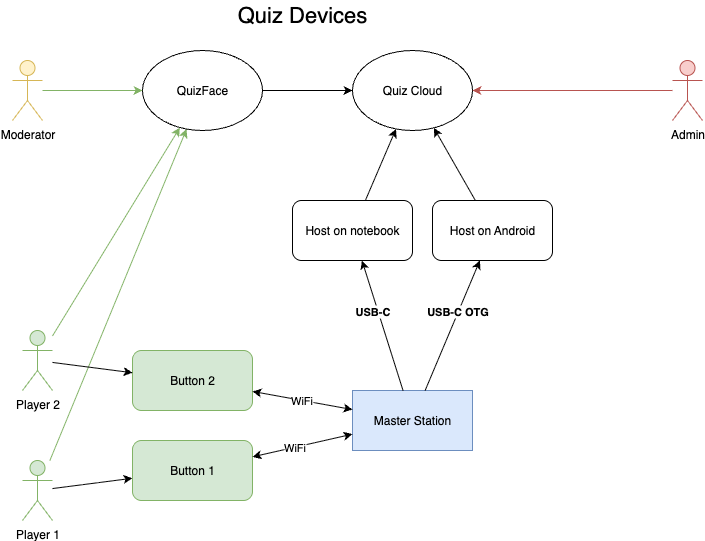

The diagram above was exported from draw.io. Its source (the exported page's mxGraphModel, read from the mxfile embedded in the PNG):
<mxGraphModel dx="874" dy="438" grid="1" gridSize="10" guides="1" tooltips="1" connect="1" arrows="1" fold="1" page="1" pageScale="1" pageWidth="850" pageHeight="1100" math="0" shadow="0">
  <root>
    <mxCell id="0" />
    <mxCell id="1" parent="0" />
    <mxCell id="AN_TkVsQ7Uym4EmcRGJJ-1" value="Button 1" style="rounded=1;whiteSpace=wrap;html=1;fillColor=#d5e8d4;strokeColor=#82b366;" parent="1" vertex="1">
      <mxGeometry x="210" y="460" width="120" height="60" as="geometry" />
    </mxCell>
    <mxCell id="AN_TkVsQ7Uym4EmcRGJJ-2" value="Button 2" style="rounded=1;whiteSpace=wrap;html=1;fillColor=#d5e8d4;strokeColor=#82b366;" parent="1" vertex="1">
      <mxGeometry x="210" y="370" width="120" height="60" as="geometry" />
    </mxCell>
    <mxCell id="AN_TkVsQ7Uym4EmcRGJJ-3" value="Master Station" style="rounded=0;whiteSpace=wrap;html=1;fillColor=#dae8fc;strokeColor=#6c8ebf;" parent="1" vertex="1">
      <mxGeometry x="430" y="410" width="120" height="60" as="geometry" />
    </mxCell>
    <mxCell id="AN_TkVsQ7Uym4EmcRGJJ-4" value="QuizFace" style="ellipse;whiteSpace=wrap;html=1;" parent="1" vertex="1">
      <mxGeometry x="220" y="70" width="120" height="80" as="geometry" />
    </mxCell>
    <mxCell id="AN_TkVsQ7Uym4EmcRGJJ-5" value="" style="endArrow=classic;startArrow=classic;html=1;rounded=0;" parent="1" source="AN_TkVsQ7Uym4EmcRGJJ-3" target="AN_TkVsQ7Uym4EmcRGJJ-1" edge="1">
      <mxGeometry width="50" height="50" relative="1" as="geometry">
        <mxPoint x="400" y="410" as="sourcePoint" />
        <mxPoint x="450" y="360" as="targetPoint" />
      </mxGeometry>
    </mxCell>
    <mxCell id="pZ8aBHlpWztOtEVvu9h_-6" value="WiFi" style="edgeLabel;html=1;align=center;verticalAlign=middle;resizable=0;points=[];" parent="AN_TkVsQ7Uym4EmcRGJJ-5" connectable="0" vertex="1">
      <mxGeometry x="0.1695" relative="1" as="geometry">
        <mxPoint as="offset" />
      </mxGeometry>
    </mxCell>
    <mxCell id="AN_TkVsQ7Uym4EmcRGJJ-6" value="" style="endArrow=classic;startArrow=classic;html=1;rounded=0;" parent="1" source="AN_TkVsQ7Uym4EmcRGJJ-3" target="AN_TkVsQ7Uym4EmcRGJJ-2" edge="1">
      <mxGeometry width="50" height="50" relative="1" as="geometry">
        <mxPoint x="400" y="410" as="sourcePoint" />
        <mxPoint x="450" y="360" as="targetPoint" />
      </mxGeometry>
    </mxCell>
    <mxCell id="pZ8aBHlpWztOtEVvu9h_-5" value="WiFi" style="edgeLabel;html=1;align=center;verticalAlign=middle;resizable=0;points=[];" parent="AN_TkVsQ7Uym4EmcRGJJ-6" connectable="0" vertex="1">
      <mxGeometry x="0.0283" relative="1" as="geometry">
        <mxPoint as="offset" />
      </mxGeometry>
    </mxCell>
    <mxCell id="AN_TkVsQ7Uym4EmcRGJJ-8" value="Player 1" style="shape=umlActor;verticalLabelPosition=bottom;verticalAlign=top;html=1;outlineConnect=0;fillColor=#d5e8d4;strokeColor=#82b366;" parent="1" vertex="1">
      <mxGeometry x="100" y="480" width="30" height="60" as="geometry" />
    </mxCell>
    <mxCell id="AN_TkVsQ7Uym4EmcRGJJ-9" value="" style="endArrow=classic;html=1;rounded=0;fillColor=#d5e8d4;strokeColor=#82b366;" parent="1" source="AN_TkVsQ7Uym4EmcRGJJ-8" target="AN_TkVsQ7Uym4EmcRGJJ-4" edge="1">
      <mxGeometry width="50" height="50" relative="1" as="geometry">
        <mxPoint x="400" y="220" as="sourcePoint" />
        <mxPoint x="450" y="170" as="targetPoint" />
      </mxGeometry>
    </mxCell>
    <mxCell id="AN_TkVsQ7Uym4EmcRGJJ-10" value="Player 2" style="shape=umlActor;verticalLabelPosition=bottom;verticalAlign=top;html=1;outlineConnect=0;fillColor=#d5e8d4;strokeColor=#82b366;" parent="1" vertex="1">
      <mxGeometry x="100" y="350" width="30" height="60" as="geometry" />
    </mxCell>
    <mxCell id="AN_TkVsQ7Uym4EmcRGJJ-11" value="" style="endArrow=classic;html=1;rounded=0;fillColor=#d5e8d4;strokeColor=#82b366;" parent="1" source="AN_TkVsQ7Uym4EmcRGJJ-10" target="AN_TkVsQ7Uym4EmcRGJJ-4" edge="1">
      <mxGeometry width="50" height="50" relative="1" as="geometry">
        <mxPoint x="400" y="220" as="sourcePoint" />
        <mxPoint x="450" y="170" as="targetPoint" />
      </mxGeometry>
    </mxCell>
    <mxCell id="AN_TkVsQ7Uym4EmcRGJJ-14" value="Moderator" style="shape=umlActor;verticalLabelPosition=bottom;verticalAlign=top;html=1;outlineConnect=0;fillColor=#fff2cc;strokeColor=#d6b656;" parent="1" vertex="1">
      <mxGeometry x="90" y="80" width="30" height="60" as="geometry" />
    </mxCell>
    <mxCell id="AN_TkVsQ7Uym4EmcRGJJ-15" value="" style="endArrow=classic;html=1;rounded=0;fillColor=#d5e8d4;strokeColor=#82b366;" parent="1" source="AN_TkVsQ7Uym4EmcRGJJ-14" target="AN_TkVsQ7Uym4EmcRGJJ-4" edge="1">
      <mxGeometry width="50" height="50" relative="1" as="geometry">
        <mxPoint x="290" y="410" as="sourcePoint" />
        <mxPoint x="340" y="360" as="targetPoint" />
      </mxGeometry>
    </mxCell>
    <mxCell id="RojZ-QL1b-5ndfy6nz1B-1" value="Host on Android" style="rounded=1;whiteSpace=wrap;html=1;" parent="1" vertex="1">
      <mxGeometry x="510" y="220" width="120" height="60" as="geometry" />
    </mxCell>
    <mxCell id="RojZ-QL1b-5ndfy6nz1B-2" value="Host on notebook" style="rounded=1;whiteSpace=wrap;html=1;" parent="1" vertex="1">
      <mxGeometry x="370" y="220" width="120" height="60" as="geometry" />
    </mxCell>
    <mxCell id="RojZ-QL1b-5ndfy6nz1B-4" value="" style="endArrow=classic;html=1;rounded=0;fontStyle=1" parent="1" source="AN_TkVsQ7Uym4EmcRGJJ-3" target="RojZ-QL1b-5ndfy6nz1B-2" edge="1">
      <mxGeometry width="50" height="50" relative="1" as="geometry">
        <mxPoint x="400" y="220" as="sourcePoint" />
        <mxPoint x="450" y="170" as="targetPoint" />
      </mxGeometry>
    </mxCell>
    <mxCell id="RojZ-QL1b-5ndfy6nz1B-10" value="USB-C" style="edgeLabel;html=1;align=center;verticalAlign=middle;resizable=0;points=[];fontStyle=1" parent="RojZ-QL1b-5ndfy6nz1B-4" connectable="0" vertex="1">
      <mxGeometry x="-0.0533" y="1" relative="1" as="geometry">
        <mxPoint x="-10" y="-18" as="offset" />
      </mxGeometry>
    </mxCell>
    <mxCell id="RojZ-QL1b-5ndfy6nz1B-5" value="" style="endArrow=classic;html=1;rounded=0;" parent="1" source="AN_TkVsQ7Uym4EmcRGJJ-3" target="RojZ-QL1b-5ndfy6nz1B-1" edge="1">
      <mxGeometry width="50" height="50" relative="1" as="geometry">
        <mxPoint x="400" y="220" as="sourcePoint" />
        <mxPoint x="450" y="170" as="targetPoint" />
      </mxGeometry>
    </mxCell>
    <mxCell id="RojZ-QL1b-5ndfy6nz1B-9" value="&lt;strong data-start=&quot;2056&quot; data-end=&quot;2077&quot;&gt;USB-C OTG&lt;/strong&gt;" style="edgeLabel;html=1;align=center;verticalAlign=middle;resizable=0;points=[];" parent="RojZ-QL1b-5ndfy6nz1B-5" connectable="0" vertex="1">
      <mxGeometry x="-0.1912" y="-2" relative="1" as="geometry">
        <mxPoint x="8" y="-28" as="offset" />
      </mxGeometry>
    </mxCell>
    <mxCell id="RojZ-QL1b-5ndfy6nz1B-7" value="" style="endArrow=classic;html=1;rounded=0;" parent="1" source="RojZ-QL1b-5ndfy6nz1B-2" target="kCTcaNJwCS0ASZipqfTh-1" edge="1">
      <mxGeometry width="50" height="50" relative="1" as="geometry">
        <mxPoint x="400" y="220" as="sourcePoint" />
        <mxPoint x="450" y="170" as="targetPoint" />
      </mxGeometry>
    </mxCell>
    <mxCell id="RojZ-QL1b-5ndfy6nz1B-8" value="" style="endArrow=classic;html=1;rounded=0;" parent="1" source="RojZ-QL1b-5ndfy6nz1B-1" target="kCTcaNJwCS0ASZipqfTh-1" edge="1">
      <mxGeometry width="50" height="50" relative="1" as="geometry">
        <mxPoint x="400" y="220" as="sourcePoint" />
        <mxPoint x="450" y="170" as="targetPoint" />
      </mxGeometry>
    </mxCell>
    <mxCell id="pZ8aBHlpWztOtEVvu9h_-1" value="" style="endArrow=classic;html=1;rounded=0;" parent="1" source="AN_TkVsQ7Uym4EmcRGJJ-10" target="AN_TkVsQ7Uym4EmcRGJJ-2" edge="1">
      <mxGeometry width="50" height="50" relative="1" as="geometry">
        <mxPoint x="400" y="420" as="sourcePoint" />
        <mxPoint x="450" y="370" as="targetPoint" />
      </mxGeometry>
    </mxCell>
    <mxCell id="pZ8aBHlpWztOtEVvu9h_-2" value="" style="endArrow=classic;html=1;rounded=0;" parent="1" source="AN_TkVsQ7Uym4EmcRGJJ-8" target="AN_TkVsQ7Uym4EmcRGJJ-1" edge="1">
      <mxGeometry width="50" height="50" relative="1" as="geometry">
        <mxPoint x="400" y="420" as="sourcePoint" />
        <mxPoint x="450" y="370" as="targetPoint" />
      </mxGeometry>
    </mxCell>
    <mxCell id="pZ8aBHlpWztOtEVvu9h_-4" value="&lt;font style=&quot;font-size: 22px;&quot;&gt;Quiz Devices&lt;/font&gt;" style="text;html=1;whiteSpace=wrap;strokeColor=none;fillColor=none;align=center;verticalAlign=middle;rounded=0;" parent="1" vertex="1">
      <mxGeometry x="275" y="20" width="210" height="30" as="geometry" />
    </mxCell>
    <mxCell id="kCTcaNJwCS0ASZipqfTh-1" value="Quiz Cloud" style="ellipse;whiteSpace=wrap;html=1;" vertex="1" parent="1">
      <mxGeometry x="430" y="70" width="120" height="80" as="geometry" />
    </mxCell>
    <mxCell id="kCTcaNJwCS0ASZipqfTh-2" value="" style="endArrow=classic;html=1;rounded=0;" edge="1" parent="1" source="AN_TkVsQ7Uym4EmcRGJJ-4" target="kCTcaNJwCS0ASZipqfTh-1">
      <mxGeometry width="50" height="50" relative="1" as="geometry">
        <mxPoint x="400" y="250" as="sourcePoint" />
        <mxPoint x="450" y="200" as="targetPoint" />
      </mxGeometry>
    </mxCell>
    <mxCell id="kCTcaNJwCS0ASZipqfTh-3" value="Admin" style="shape=umlActor;verticalLabelPosition=bottom;verticalAlign=top;html=1;outlineConnect=0;fillColor=#f8cecc;strokeColor=#b85450;" vertex="1" parent="1">
      <mxGeometry x="750" y="80" width="30" height="60" as="geometry" />
    </mxCell>
    <mxCell id="kCTcaNJwCS0ASZipqfTh-4" value="" style="endArrow=classic;html=1;rounded=0;fillColor=#f8cecc;strokeColor=#b85450;" edge="1" parent="1" source="kCTcaNJwCS0ASZipqfTh-3" target="kCTcaNJwCS0ASZipqfTh-1">
      <mxGeometry width="50" height="50" relative="1" as="geometry">
        <mxPoint x="400" y="280" as="sourcePoint" />
        <mxPoint x="450" y="230" as="targetPoint" />
      </mxGeometry>
    </mxCell>
  </root>
</mxGraphModel>